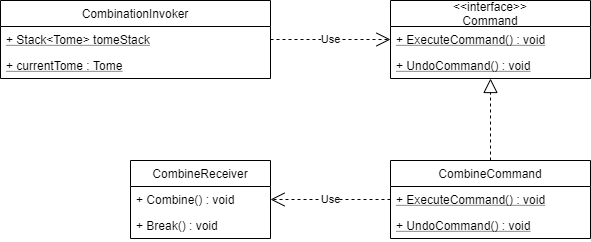

The diagram above was exported from draw.io. Its source (the exported page's mxGraphModel, read from the mxfile embedded in the PNG):
<mxGraphModel dx="1662" dy="783" grid="1" gridSize="10" guides="1" tooltips="1" connect="1" arrows="1" fold="1" page="1" pageScale="1" pageWidth="850" pageHeight="1100" math="0" shadow="0">
  <root>
    <mxCell id="0" />
    <mxCell id="1" parent="0" />
    <mxCell id="Kjmmjcbk7ImvcvUyLNBk-1" value="CombinationInvoker" style="swimlane;fontStyle=0;childLayout=stackLayout;horizontal=1;startSize=26;fillColor=none;horizontalStack=0;resizeParent=1;resizeParentMax=0;resizeLast=0;collapsible=1;marginBottom=0;" vertex="1" parent="1">
      <mxGeometry x="90" y="500" width="270" height="78" as="geometry" />
    </mxCell>
    <mxCell id="Kjmmjcbk7ImvcvUyLNBk-2" value="+ Stack&lt;Tome&gt; tomeStack" style="text;strokeColor=none;fillColor=none;align=left;verticalAlign=top;spacingLeft=4;spacingRight=4;overflow=hidden;rotatable=0;points=[[0,0.5],[1,0.5]];portConstraint=eastwest;fontStyle=4" vertex="1" parent="Kjmmjcbk7ImvcvUyLNBk-1">
      <mxGeometry y="26" width="270" height="26" as="geometry" />
    </mxCell>
    <mxCell id="Kjmmjcbk7ImvcvUyLNBk-3" value="+ currentTome : Tome" style="text;strokeColor=none;fillColor=none;align=left;verticalAlign=top;spacingLeft=4;spacingRight=4;overflow=hidden;rotatable=0;points=[[0,0.5],[1,0.5]];portConstraint=eastwest;fontStyle=4" vertex="1" parent="Kjmmjcbk7ImvcvUyLNBk-1">
      <mxGeometry y="52" width="270" height="26" as="geometry" />
    </mxCell>
    <mxCell id="Kjmmjcbk7ImvcvUyLNBk-5" value="&lt;&lt;interface&gt;&gt;&#10;Command" style="swimlane;fontStyle=0;childLayout=stackLayout;horizontal=1;startSize=26;fillColor=none;horizontalStack=0;resizeParent=1;resizeParentMax=0;resizeLast=0;collapsible=1;marginBottom=0;" vertex="1" parent="1">
      <mxGeometry x="480" y="500" width="200" height="78" as="geometry" />
    </mxCell>
    <mxCell id="Kjmmjcbk7ImvcvUyLNBk-6" value="+ ExecuteCommand() : void" style="text;strokeColor=none;fillColor=none;align=left;verticalAlign=top;spacingLeft=4;spacingRight=4;overflow=hidden;rotatable=0;points=[[0,0.5],[1,0.5]];portConstraint=eastwest;fontStyle=4" vertex="1" parent="Kjmmjcbk7ImvcvUyLNBk-5">
      <mxGeometry y="26" width="200" height="26" as="geometry" />
    </mxCell>
    <mxCell id="Kjmmjcbk7ImvcvUyLNBk-7" value="+ UndoCommand() : void" style="text;strokeColor=none;fillColor=none;align=left;verticalAlign=top;spacingLeft=4;spacingRight=4;overflow=hidden;rotatable=0;points=[[0,0.5],[1,0.5]];portConstraint=eastwest;fontStyle=4" vertex="1" parent="Kjmmjcbk7ImvcvUyLNBk-5">
      <mxGeometry y="52" width="200" height="26" as="geometry" />
    </mxCell>
    <mxCell id="Kjmmjcbk7ImvcvUyLNBk-14" value="CombineCommand" style="swimlane;fontStyle=0;childLayout=stackLayout;horizontal=1;startSize=26;fillColor=none;horizontalStack=0;resizeParent=1;resizeParentMax=0;resizeLast=0;collapsible=1;marginBottom=0;" vertex="1" parent="1">
      <mxGeometry x="480" y="660" width="200" height="78" as="geometry" />
    </mxCell>
    <mxCell id="Kjmmjcbk7ImvcvUyLNBk-15" value="+ ExecuteCommand() : void" style="text;strokeColor=none;fillColor=none;align=left;verticalAlign=top;spacingLeft=4;spacingRight=4;overflow=hidden;rotatable=0;points=[[0,0.5],[1,0.5]];portConstraint=eastwest;fontStyle=4" vertex="1" parent="Kjmmjcbk7ImvcvUyLNBk-14">
      <mxGeometry y="26" width="200" height="26" as="geometry" />
    </mxCell>
    <mxCell id="Kjmmjcbk7ImvcvUyLNBk-16" value="+ UndoCommand() : void" style="text;strokeColor=none;fillColor=none;align=left;verticalAlign=top;spacingLeft=4;spacingRight=4;overflow=hidden;rotatable=0;points=[[0,0.5],[1,0.5]];portConstraint=eastwest;fontStyle=4" vertex="1" parent="Kjmmjcbk7ImvcvUyLNBk-14">
      <mxGeometry y="52" width="200" height="26" as="geometry" />
    </mxCell>
    <mxCell id="Kjmmjcbk7ImvcvUyLNBk-18" value="CombineReceiver" style="swimlane;fontStyle=0;childLayout=stackLayout;horizontal=1;startSize=26;fillColor=none;horizontalStack=0;resizeParent=1;resizeParentMax=0;resizeLast=0;collapsible=1;marginBottom=0;" vertex="1" parent="1">
      <mxGeometry x="220" y="660" width="140" height="78" as="geometry" />
    </mxCell>
    <mxCell id="Kjmmjcbk7ImvcvUyLNBk-19" value="+ Combine() : void" style="text;strokeColor=none;fillColor=none;align=left;verticalAlign=top;spacingLeft=4;spacingRight=4;overflow=hidden;rotatable=0;points=[[0,0.5],[1,0.5]];portConstraint=eastwest;" vertex="1" parent="Kjmmjcbk7ImvcvUyLNBk-18">
      <mxGeometry y="26" width="140" height="26" as="geometry" />
    </mxCell>
    <mxCell id="Kjmmjcbk7ImvcvUyLNBk-20" value="+ Break() : void" style="text;strokeColor=none;fillColor=none;align=left;verticalAlign=top;spacingLeft=4;spacingRight=4;overflow=hidden;rotatable=0;points=[[0,0.5],[1,0.5]];portConstraint=eastwest;" vertex="1" parent="Kjmmjcbk7ImvcvUyLNBk-18">
      <mxGeometry y="52" width="140" height="26" as="geometry" />
    </mxCell>
    <mxCell id="Kjmmjcbk7ImvcvUyLNBk-26" value="" style="endArrow=block;dashed=1;endFill=0;endSize=12;html=1;" edge="1" parent="1" source="Kjmmjcbk7ImvcvUyLNBk-14" target="Kjmmjcbk7ImvcvUyLNBk-5">
      <mxGeometry width="160" relative="1" as="geometry">
        <mxPoint x="270" y="670" as="sourcePoint" />
        <mxPoint x="430" y="670" as="targetPoint" />
      </mxGeometry>
    </mxCell>
    <mxCell id="Kjmmjcbk7ImvcvUyLNBk-27" value="Use" style="endArrow=open;endSize=12;dashed=1;html=1;" edge="1" parent="1" source="Kjmmjcbk7ImvcvUyLNBk-14" target="Kjmmjcbk7ImvcvUyLNBk-18">
      <mxGeometry width="160" relative="1" as="geometry">
        <mxPoint x="330" y="670" as="sourcePoint" />
        <mxPoint x="490" y="670" as="targetPoint" />
      </mxGeometry>
    </mxCell>
    <mxCell id="Kjmmjcbk7ImvcvUyLNBk-28" value="Use" style="endArrow=open;endSize=12;dashed=1;html=1;" edge="1" parent="1" source="Kjmmjcbk7ImvcvUyLNBk-1" target="Kjmmjcbk7ImvcvUyLNBk-5">
      <mxGeometry width="160" relative="1" as="geometry">
        <mxPoint x="550" y="709" as="sourcePoint" />
        <mxPoint x="305" y="709" as="targetPoint" />
      </mxGeometry>
    </mxCell>
  </root>
</mxGraphModel>